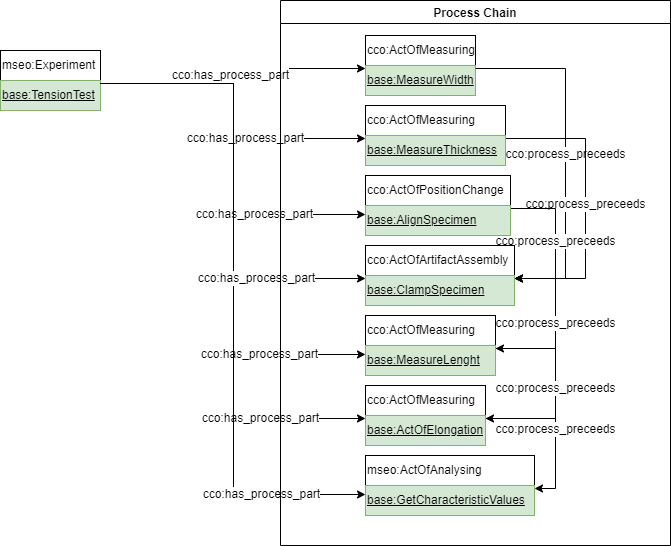

The diagram above was exported from draw.io. Its source (the exported page's mxGraphModel, read from the mxfile embedded in the PNG):
<mxGraphModel dx="1021" dy="576" grid="1" gridSize="10" guides="1" tooltips="1" connect="1" arrows="1" fold="1" page="1" pageScale="1" pageWidth="827" pageHeight="1169" math="0" shadow="0">
  <root>
    <mxCell id="0" />
    <mxCell id="1" parent="0" />
    <mxCell id="2" value="mseo:Experiment" style="rounded=0;whiteSpace=wrap;html=1;snapToPoint=1;points=[[0.1,0],[0.2,0],[0.3,0],[0.4,0],[0.5,0],[0.6,0],[0.7,0],[0.8,0],[0.9,0],[0,0.1],[0,0.3],[0,0.5],[0,0.7],[0,0.9],[0.1,1],[0.2,1],[0.3,1],[0.4,1],[0.5,1],[0.6,1],[0.7,1],[0.8,1],[0.9,1],[1,0.1],[1,0.3],[1,0.5],[1,0.7],[1,0.9]];align=left;" vertex="1" parent="1">
      <mxGeometry x="110" y="290" width="100" height="30" as="geometry" />
    </mxCell>
    <mxCell id="3" value="&lt;u&gt;base:TensionTest&lt;br&gt;&lt;/u&gt;" style="rounded=0;whiteSpace=wrap;html=1;snapToPoint=1;points=[[0.1,0],[0.2,0],[0.3,0],[0.4,0],[0.5,0],[0.6,0],[0.7,0],[0.8,0],[0.9,0],[0,0.1],[0,0.3],[0,0.5],[0,0.7],[0,0.9],[0.1,1],[0.2,1],[0.3,1],[0.4,1],[0.5,1],[0.6,1],[0.7,1],[0.8,1],[0.9,1],[1,0.1],[1,0.3],[1,0.5],[1,0.7],[1,0.9]];align=left;fillColor=#d5e8d4;strokeColor=#82b366;" vertex="1" parent="1">
      <mxGeometry x="110" y="320" width="100" height="30" as="geometry" />
    </mxCell>
    <mxCell id="4" value="cco:has_process_part" style="rounded=0;orthogonalLoop=1;jettySize=auto;html=1;exitX=1;exitY=0.1;exitDx=0;exitDy=0;fontSize=12;entryX=0;entryY=0.1;entryDx=0;entryDy=0;edgeStyle=elbowEdgeStyle;" edge="1" source="3" target="16" parent="1">
      <mxGeometry x="0.005" y="3" relative="1" as="geometry">
        <mxPoint x="520" y="315" as="targetPoint" />
        <mxPoint as="offset" />
      </mxGeometry>
    </mxCell>
    <mxCell id="5" value="cco:has_process_part" style="rounded=0;orthogonalLoop=1;jettySize=auto;html=1;exitX=1;exitY=0.1;exitDx=0;exitDy=0;fontSize=12;entryX=0;entryY=0.3;entryDx=0;entryDy=0;edgeStyle=elbowEdgeStyle;" edge="1" source="3" target="27" parent="1">
      <mxGeometry x="0.4373" relative="1" as="geometry">
        <mxPoint x="540" y="413" as="sourcePoint" />
        <mxPoint x="740" y="415" as="targetPoint" />
        <mxPoint as="offset" />
      </mxGeometry>
    </mxCell>
    <mxCell id="6" value="cco:has_process_part" style="rounded=0;orthogonalLoop=1;jettySize=auto;html=1;exitX=1;exitY=0.1;exitDx=0;exitDy=0;fontSize=12;entryX=0;entryY=0.3;entryDx=0;entryDy=0;edgeStyle=elbowEdgeStyle;" edge="1" source="3" target="33" parent="1">
      <mxGeometry x="0.6028" relative="1" as="geometry">
        <mxPoint x="650" y="463" as="sourcePoint" />
        <mxPoint x="850" y="465" as="targetPoint" />
        <mxPoint as="offset" />
      </mxGeometry>
    </mxCell>
    <mxCell id="7" value="cco:has_process_part" style="rounded=0;orthogonalLoop=1;jettySize=auto;html=1;exitX=1;exitY=0.1;exitDx=0;exitDy=0;fontSize=12;entryX=0;entryY=0.1;entryDx=0;entryDy=0;edgeStyle=elbowEdgeStyle;" edge="1" source="3" target="36" parent="1">
      <mxGeometry x="0.6499" relative="1" as="geometry">
        <mxPoint x="760" y="523" as="sourcePoint" />
        <mxPoint x="960" y="525" as="targetPoint" />
        <mxPoint as="offset" />
      </mxGeometry>
    </mxCell>
    <mxCell id="8" value="cco:has_process_part" style="rounded=0;orthogonalLoop=1;jettySize=auto;html=1;exitX=1;exitY=0.1;exitDx=0;exitDy=0;fontSize=12;entryX=0;entryY=0.1;entryDx=0;entryDy=0;edgeStyle=elbowEdgeStyle;" edge="1" source="3" target="24" parent="1">
      <mxGeometry x="0.2498" relative="1" as="geometry">
        <mxPoint x="430" y="363" as="sourcePoint" />
        <mxPoint x="630" y="365" as="targetPoint" />
        <mxPoint as="offset" />
      </mxGeometry>
    </mxCell>
    <mxCell id="9" value="cco:has_process_part" style="rounded=0;orthogonalLoop=1;jettySize=auto;html=1;exitX=1;exitY=0.1;exitDx=0;exitDy=0;fontSize=12;entryX=0;entryY=0.3;entryDx=0;entryDy=0;edgeStyle=elbowEdgeStyle;" edge="1" source="3" target="39" parent="1">
      <mxGeometry x="0.6931" relative="1" as="geometry">
        <mxPoint x="430" y="380" as="sourcePoint" />
        <mxPoint x="1070" y="568" as="targetPoint" />
        <mxPoint as="offset" />
      </mxGeometry>
    </mxCell>
    <mxCell id="10" value="cco:has_process_part" style="rounded=0;orthogonalLoop=1;jettySize=auto;html=1;exitX=1;exitY=0.1;exitDx=0;exitDy=0;fontSize=12;entryX=0;entryY=0.1;entryDx=0;entryDy=0;edgeStyle=elbowEdgeStyle;" edge="1" source="3" target="30" parent="1">
      <mxGeometry x="0.5274" relative="1" as="geometry">
        <mxPoint x="330" y="341" as="sourcePoint" />
        <mxPoint x="990" y="479" as="targetPoint" />
        <mxPoint as="offset" />
      </mxGeometry>
    </mxCell>
    <mxCell id="11" value="Process Chain" style="swimlane;" vertex="1" parent="1">
      <mxGeometry x="390" y="240" width="390" height="545" as="geometry">
        <mxRectangle x="265" y="745" width="120" height="23" as="alternateBounds" />
      </mxGeometry>
    </mxCell>
    <mxCell id="12" value="cco:process_preceeds" style="rounded=0;orthogonalLoop=1;jettySize=auto;html=1;exitX=1;exitY=0.1;exitDx=0;exitDy=0;fontSize=12;entryX=1;entryY=0.1;entryDx=0;entryDy=0;edgeStyle=elbowEdgeStyle;" edge="1" parent="11" source="33" target="36">
      <mxGeometry relative="1" as="geometry">
        <mxPoint x="705" y="238" as="sourcePoint" />
        <mxPoint x="765" y="255" as="targetPoint" />
        <Array as="points">
          <mxPoint x="275" y="385" />
        </Array>
      </mxGeometry>
    </mxCell>
    <mxCell id="13" value="cco:process_preceeds" style="rounded=0;orthogonalLoop=1;jettySize=auto;html=1;exitX=1;exitY=0.1;exitDx=0;exitDy=0;fontSize=12;entryX=1;entryY=0.1;entryDx=0;entryDy=0;edgeStyle=orthogonalEdgeStyle;" edge="1" parent="11" source="36" target="39">
      <mxGeometry relative="1" as="geometry">
        <mxPoint x="815" y="288" as="sourcePoint" />
        <mxPoint x="875" y="315" as="targetPoint" />
        <Array as="points">
          <mxPoint x="275" y="418" />
          <mxPoint x="275" y="488" />
        </Array>
      </mxGeometry>
    </mxCell>
    <mxCell id="14" value="" style="group" vertex="1" connectable="0" parent="11">
      <mxGeometry x="85" y="35" width="110" height="60" as="geometry" />
    </mxCell>
    <mxCell id="15" value="cco:ActOfMeasuring&lt;span style=&quot;white-space: pre&quot;&gt;&#09;&lt;/span&gt;" style="rounded=0;whiteSpace=wrap;html=1;snapToPoint=1;points=[[0.1,0],[0.2,0],[0.3,0],[0.4,0],[0.5,0],[0.6,0],[0.7,0],[0.8,0],[0.9,0],[0,0.1],[0,0.3],[0,0.5],[0,0.7],[0,0.9],[0.1,1],[0.2,1],[0.3,1],[0.4,1],[0.5,1],[0.6,1],[0.7,1],[0.8,1],[0.9,1],[1,0.1],[1,0.3],[1,0.5],[1,0.7],[1,0.9]];align=left;" vertex="1" parent="14">
      <mxGeometry width="110" height="30" as="geometry" />
    </mxCell>
    <mxCell id="16" value="&lt;u&gt;base:MeasureWidth&lt;/u&gt;" style="rounded=0;whiteSpace=wrap;html=1;snapToPoint=1;points=[[0.1,0],[0.2,0],[0.3,0],[0.4,0],[0.5,0],[0.6,0],[0.7,0],[0.8,0],[0.9,0],[0,0.1],[0,0.3],[0,0.5],[0,0.7],[0,0.9],[0.1,1],[0.2,1],[0.3,1],[0.4,1],[0.5,1],[0.6,1],[0.7,1],[0.8,1],[0.9,1],[1,0.1],[1,0.3],[1,0.5],[1,0.7],[1,0.9]];align=left;fillColor=#d5e8d4;strokeColor=#82b366;" vertex="1" parent="14">
      <mxGeometry y="30" width="110" height="30" as="geometry" />
    </mxCell>
    <mxCell id="17" value="cco:process_preceeds" style="rounded=0;orthogonalLoop=1;jettySize=auto;html=1;exitX=1;exitY=0.1;exitDx=0;exitDy=0;fontSize=12;entryX=1;entryY=0.1;entryDx=0;entryDy=0;edgeStyle=elbowEdgeStyle;" edge="1" parent="11" source="16" target="30">
      <mxGeometry relative="1" as="geometry">
        <mxPoint x="305" y="128" as="sourcePoint" />
        <mxPoint x="505" y="705" as="targetPoint" />
        <Array as="points">
          <mxPoint x="285" y="175" />
        </Array>
      </mxGeometry>
    </mxCell>
    <mxCell id="18" value="cco:process_preceeds" style="rounded=0;orthogonalLoop=1;jettySize=auto;html=1;exitX=1;exitY=0.1;exitDx=0;exitDy=0;fontSize=12;entryX=1;entryY=0.1;entryDx=0;entryDy=0;edgeStyle=elbowEdgeStyle;" edge="1" parent="11" source="24" target="30">
      <mxGeometry relative="1" as="geometry">
        <mxPoint x="635" y="278" as="sourcePoint" />
        <mxPoint x="695" y="305" as="targetPoint" />
        <Array as="points">
          <mxPoint x="305" y="205" />
        </Array>
      </mxGeometry>
    </mxCell>
    <mxCell id="19" value="cco:process_preceeds" style="rounded=0;orthogonalLoop=1;jettySize=auto;html=1;exitX=1;exitY=0.1;exitDx=0;exitDy=0;fontSize=12;entryX=1;entryY=0.1;entryDx=0;entryDy=0;edgeStyle=elbowEdgeStyle;" edge="1" parent="11" source="27" target="30">
      <mxGeometry relative="1" as="geometry">
        <mxPoint x="-50" y="96" as="sourcePoint" />
        <mxPoint x="480" y="228" as="targetPoint" />
        <Array as="points">
          <mxPoint x="275" y="225" />
        </Array>
      </mxGeometry>
    </mxCell>
    <mxCell id="20" value="cco:process_preceeds" style="rounded=0;orthogonalLoop=1;jettySize=auto;html=1;exitX=1;exitY=0.1;exitDx=0;exitDy=0;fontSize=12;entryX=1;entryY=0.1;entryDx=0;entryDy=0;edgeStyle=elbowEdgeStyle;" edge="1" parent="11" source="30" target="33">
      <mxGeometry relative="1" as="geometry">
        <mxPoint x="516" y="178" as="sourcePoint" />
        <mxPoint x="576" y="195" as="targetPoint" />
        <Array as="points">
          <mxPoint x="275" y="315" />
        </Array>
      </mxGeometry>
    </mxCell>
    <mxCell id="21" value="" style="group" vertex="1" connectable="0" parent="11">
      <mxGeometry x="85" y="105" width="140" height="60" as="geometry" />
    </mxCell>
    <mxCell id="22" value="" style="group" vertex="1" connectable="0" parent="21">
      <mxGeometry width="140" height="60" as="geometry" />
    </mxCell>
    <mxCell id="23" value="cco:ActOfMeasuring&lt;span style=&quot;white-space: pre&quot;&gt;&#09;&lt;/span&gt;" style="rounded=0;whiteSpace=wrap;html=1;snapToPoint=1;points=[[0.1,0],[0.2,0],[0.3,0],[0.4,0],[0.5,0],[0.6,0],[0.7,0],[0.8,0],[0.9,0],[0,0.1],[0,0.3],[0,0.5],[0,0.7],[0,0.9],[0.1,1],[0.2,1],[0.3,1],[0.4,1],[0.5,1],[0.6,1],[0.7,1],[0.8,1],[0.9,1],[1,0.1],[1,0.3],[1,0.5],[1,0.7],[1,0.9]];align=left;" vertex="1" parent="22">
      <mxGeometry width="140" height="30" as="geometry" />
    </mxCell>
    <mxCell id="24" value="&lt;u&gt;base:MeasureThickness&lt;/u&gt;" style="rounded=0;whiteSpace=wrap;html=1;snapToPoint=1;points=[[0.1,0],[0.2,0],[0.3,0],[0.4,0],[0.5,0],[0.6,0],[0.7,0],[0.8,0],[0.9,0],[0,0.1],[0,0.3],[0,0.5],[0,0.7],[0,0.9],[0.1,1],[0.2,1],[0.3,1],[0.4,1],[0.5,1],[0.6,1],[0.7,1],[0.8,1],[0.9,1],[1,0.1],[1,0.3],[1,0.5],[1,0.7],[1,0.9]];align=left;fillColor=#d5e8d4;strokeColor=#82b366;" vertex="1" parent="22">
      <mxGeometry y="30" width="140" height="30" as="geometry" />
    </mxCell>
    <mxCell id="25" value="" style="group" vertex="1" connectable="0" parent="11">
      <mxGeometry x="85" y="175" width="145" height="60" as="geometry" />
    </mxCell>
    <mxCell id="26" value="cco:ActOfPositionChange" style="rounded=0;whiteSpace=wrap;html=1;snapToPoint=1;points=[[0.1,0],[0.2,0],[0.3,0],[0.4,0],[0.5,0],[0.6,0],[0.7,0],[0.8,0],[0.9,0],[0,0.1],[0,0.3],[0,0.5],[0,0.7],[0,0.9],[0.1,1],[0.2,1],[0.3,1],[0.4,1],[0.5,1],[0.6,1],[0.7,1],[0.8,1],[0.9,1],[1,0.1],[1,0.3],[1,0.5],[1,0.7],[1,0.9]];align=left;" vertex="1" parent="25">
      <mxGeometry width="145" height="30" as="geometry" />
    </mxCell>
    <mxCell id="27" value="&lt;u&gt;base:AlignSpecimen&lt;/u&gt;" style="rounded=0;whiteSpace=wrap;html=1;snapToPoint=1;points=[[0.1,0],[0.2,0],[0.3,0],[0.4,0],[0.5,0],[0.6,0],[0.7,0],[0.8,0],[0.9,0],[0,0.1],[0,0.3],[0,0.5],[0,0.7],[0,0.9],[0.1,1],[0.2,1],[0.3,1],[0.4,1],[0.5,1],[0.6,1],[0.7,1],[0.8,1],[0.9,1],[1,0.1],[1,0.3],[1,0.5],[1,0.7],[1,0.9]];align=left;fillColor=#d5e8d4;strokeColor=#82b366;" vertex="1" parent="25">
      <mxGeometry y="30" width="145" height="30" as="geometry" />
    </mxCell>
    <mxCell id="28" value="" style="group" vertex="1" connectable="0" parent="11">
      <mxGeometry x="85" y="245" width="149" height="60" as="geometry" />
    </mxCell>
    <mxCell id="29" value="cco:ActOfArtifactAssembly" style="rounded=0;whiteSpace=wrap;html=1;snapToPoint=1;points=[[0.1,0],[0.2,0],[0.3,0],[0.4,0],[0.5,0],[0.6,0],[0.7,0],[0.8,0],[0.9,0],[0,0.1],[0,0.3],[0,0.5],[0,0.7],[0,0.9],[0.1,1],[0.2,1],[0.3,1],[0.4,1],[0.5,1],[0.6,1],[0.7,1],[0.8,1],[0.9,1],[1,0.1],[1,0.3],[1,0.5],[1,0.7],[1,0.9]];align=left;" vertex="1" parent="28">
      <mxGeometry width="149" height="30" as="geometry" />
    </mxCell>
    <mxCell id="30" value="&lt;u&gt;base:ClampSpecimen&lt;/u&gt;" style="rounded=0;whiteSpace=wrap;html=1;snapToPoint=1;points=[[0.1,0],[0.2,0],[0.3,0],[0.4,0],[0.5,0],[0.6,0],[0.7,0],[0.8,0],[0.9,0],[0,0.1],[0,0.3],[0,0.5],[0,0.7],[0,0.9],[0.1,1],[0.2,1],[0.3,1],[0.4,1],[0.5,1],[0.6,1],[0.7,1],[0.8,1],[0.9,1],[1,0.1],[1,0.3],[1,0.5],[1,0.7],[1,0.9]];align=left;fillColor=#d5e8d4;strokeColor=#82b366;" vertex="1" parent="28">
      <mxGeometry y="30" width="149" height="30" as="geometry" />
    </mxCell>
    <mxCell id="31" value="" style="group" vertex="1" connectable="0" parent="11">
      <mxGeometry x="85" y="315" width="130" height="60" as="geometry" />
    </mxCell>
    <mxCell id="32" value="cco:ActOfMeasuring&lt;span style=&quot;white-space: pre&quot;&gt;&#09;&lt;/span&gt;" style="rounded=0;whiteSpace=wrap;html=1;snapToPoint=1;points=[[0.1,0],[0.2,0],[0.3,0],[0.4,0],[0.5,0],[0.6,0],[0.7,0],[0.8,0],[0.9,0],[0,0.1],[0,0.3],[0,0.5],[0,0.7],[0,0.9],[0.1,1],[0.2,1],[0.3,1],[0.4,1],[0.5,1],[0.6,1],[0.7,1],[0.8,1],[0.9,1],[1,0.1],[1,0.3],[1,0.5],[1,0.7],[1,0.9]];align=left;" vertex="1" parent="31">
      <mxGeometry width="130" height="30" as="geometry" />
    </mxCell>
    <mxCell id="33" value="&lt;u&gt;base:MeasureLenght&lt;/u&gt;" style="rounded=0;whiteSpace=wrap;html=1;snapToPoint=1;points=[[0.1,0],[0.2,0],[0.3,0],[0.4,0],[0.5,0],[0.6,0],[0.7,0],[0.8,0],[0.9,0],[0,0.1],[0,0.3],[0,0.5],[0,0.7],[0,0.9],[0.1,1],[0.2,1],[0.3,1],[0.4,1],[0.5,1],[0.6,1],[0.7,1],[0.8,1],[0.9,1],[1,0.1],[1,0.3],[1,0.5],[1,0.7],[1,0.9]];align=left;fillColor=#d5e8d4;strokeColor=#82b366;" vertex="1" parent="31">
      <mxGeometry y="30" width="130" height="30" as="geometry" />
    </mxCell>
    <mxCell id="34" value="" style="group" vertex="1" connectable="0" parent="11">
      <mxGeometry x="85" y="385" width="120" height="60" as="geometry" />
    </mxCell>
    <mxCell id="35" value="cco:ActOfMeasuring&lt;span style=&quot;white-space: pre&quot;&gt;&#09;&lt;/span&gt;" style="rounded=0;whiteSpace=wrap;html=1;snapToPoint=1;points=[[0.1,0],[0.2,0],[0.3,0],[0.4,0],[0.5,0],[0.6,0],[0.7,0],[0.8,0],[0.9,0],[0,0.1],[0,0.3],[0,0.5],[0,0.7],[0,0.9],[0.1,1],[0.2,1],[0.3,1],[0.4,1],[0.5,1],[0.6,1],[0.7,1],[0.8,1],[0.9,1],[1,0.1],[1,0.3],[1,0.5],[1,0.7],[1,0.9]];align=left;" vertex="1" parent="34">
      <mxGeometry width="120" height="30" as="geometry" />
    </mxCell>
    <mxCell id="36" value="&lt;u&gt;base:ActOfElongation&lt;/u&gt;" style="rounded=0;whiteSpace=wrap;html=1;snapToPoint=1;points=[[0.1,0],[0.2,0],[0.3,0],[0.4,0],[0.5,0],[0.6,0],[0.7,0],[0.8,0],[0.9,0],[0,0.1],[0,0.3],[0,0.5],[0,0.7],[0,0.9],[0.1,1],[0.2,1],[0.3,1],[0.4,1],[0.5,1],[0.6,1],[0.7,1],[0.8,1],[0.9,1],[1,0.1],[1,0.3],[1,0.5],[1,0.7],[1,0.9]];align=left;fillColor=#d5e8d4;strokeColor=#82b366;" vertex="1" parent="34">
      <mxGeometry y="30" width="120" height="30" as="geometry" />
    </mxCell>
    <mxCell id="37" value="" style="group" vertex="1" connectable="0" parent="11">
      <mxGeometry x="85" y="455" width="169" height="60" as="geometry" />
    </mxCell>
    <mxCell id="38" value="mseo:ActOfAnalysing&lt;span style=&quot;white-space: pre&quot;&gt;&#09;&lt;/span&gt;" style="rounded=0;whiteSpace=wrap;html=1;snapToPoint=1;points=[[0.1,0],[0.2,0],[0.3,0],[0.4,0],[0.5,0],[0.6,0],[0.7,0],[0.8,0],[0.9,0],[0,0.1],[0,0.3],[0,0.5],[0,0.7],[0,0.9],[0.1,1],[0.2,1],[0.3,1],[0.4,1],[0.5,1],[0.6,1],[0.7,1],[0.8,1],[0.9,1],[1,0.1],[1,0.3],[1,0.5],[1,0.7],[1,0.9]];align=left;" vertex="1" parent="37">
      <mxGeometry width="169" height="30" as="geometry" />
    </mxCell>
    <mxCell id="39" value="&lt;u&gt;base:GetCharacteristicValues&lt;br&gt;&lt;/u&gt;" style="rounded=0;whiteSpace=wrap;html=1;snapToPoint=1;points=[[0.1,0],[0.2,0],[0.3,0],[0.4,0],[0.5,0],[0.6,0],[0.7,0],[0.8,0],[0.9,0],[0,0.1],[0,0.3],[0,0.5],[0,0.7],[0,0.9],[0.1,1],[0.2,1],[0.3,1],[0.4,1],[0.5,1],[0.6,1],[0.7,1],[0.8,1],[0.9,1],[1,0.1],[1,0.3],[1,0.5],[1,0.7],[1,0.9]];align=left;fillColor=#d5e8d4;strokeColor=#82b366;" vertex="1" parent="37">
      <mxGeometry y="30" width="169" height="30" as="geometry" />
    </mxCell>
  </root>
</mxGraphModel>